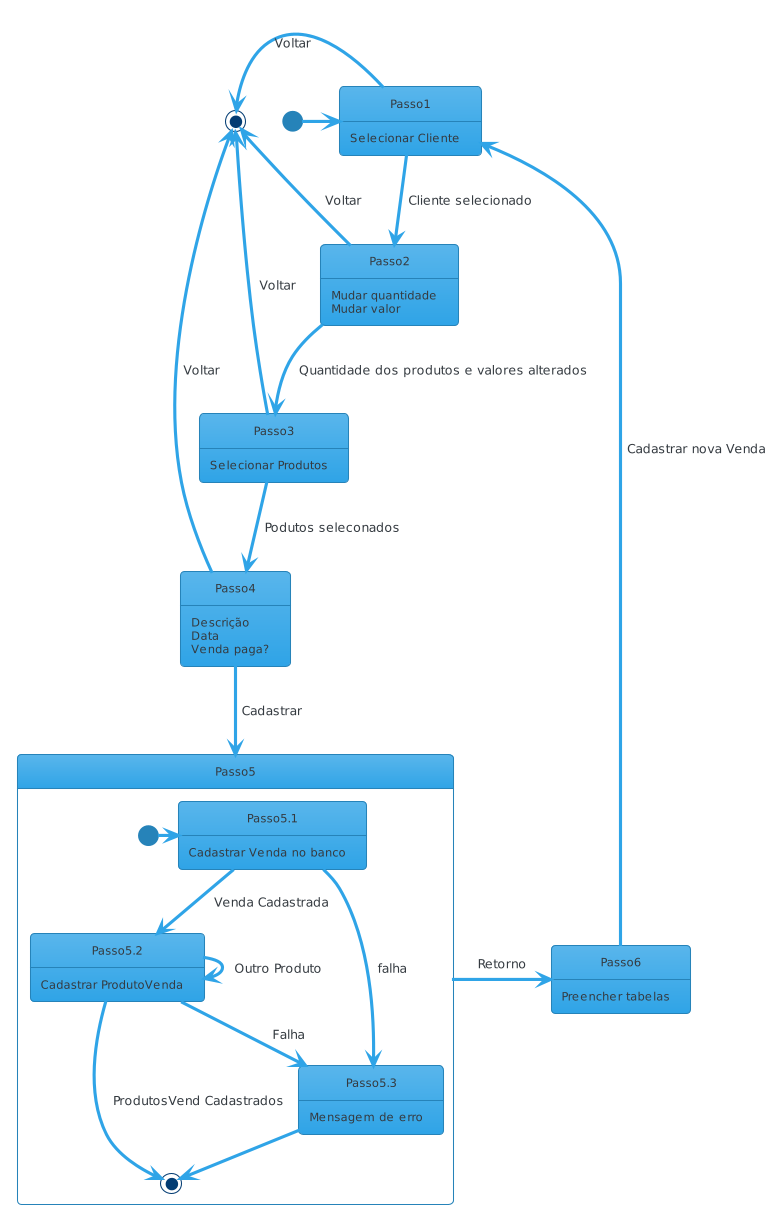

The diagram above was rendered by PlantUML. Its source (embedded in the PNG):
@startuml
!theme cerulean

State Passo1 {
	Passo1 : Selecionar Cliente
}

State Passo2 {
	Passo2 : Mudar quantidade
	Passo2 : Mudar valor
}

State Passo3 {
	Passo3: Selecionar Produtos
}

State Passo4 {
	Passo4: Descrição
        Passo4: Data
        Passo4: Venda paga?
}

State Passo5 {
	State Passo5.1 {
		Passo5.1 : Cadastrar Venda no banco
	}

	State Passo5.2 {
		Passo5.2 : Cadastrar ProdutoVenda
	}

        State Passo5.3 {
		Passo5.3 : Mensagem de erro 
	}

	[*] -> Passo5.1
        Passo5.1 --> Passo5.3 : falha
        Passo5.3  --> [*]
        Passo5.1 --> Passo5.2 : Venda Cadastrada
        Passo5.2 --> Passo5.3 : Falha
        Passo5.2 --> Passo5.2 : Outro Produto
        Passo5.2 --> [*] : ProdutosVend Cadastrados
}

State Passo6 {
	Passo6 : Preencher tabelas
}

[*] -> Passo1
Passo1 -left-> [*] : Voltar
Passo2 --> [*] : Voltar
Passo3 --> [*] : Voltar
Passo4 --> [*] : Voltar

Passo1 --> Passo2 : Cliente selecionado
Passo2 --> Passo3 : Quantidade dos produtos e valores alterados
Passo3 --> Passo4 : Podutos seleconados
Passo4 --> Passo5 : Cadastrar

Passo5 -right-> Passo6 : Retorno
Passo6 --> Passo1 : Cadastrar nova Venda
@enduml